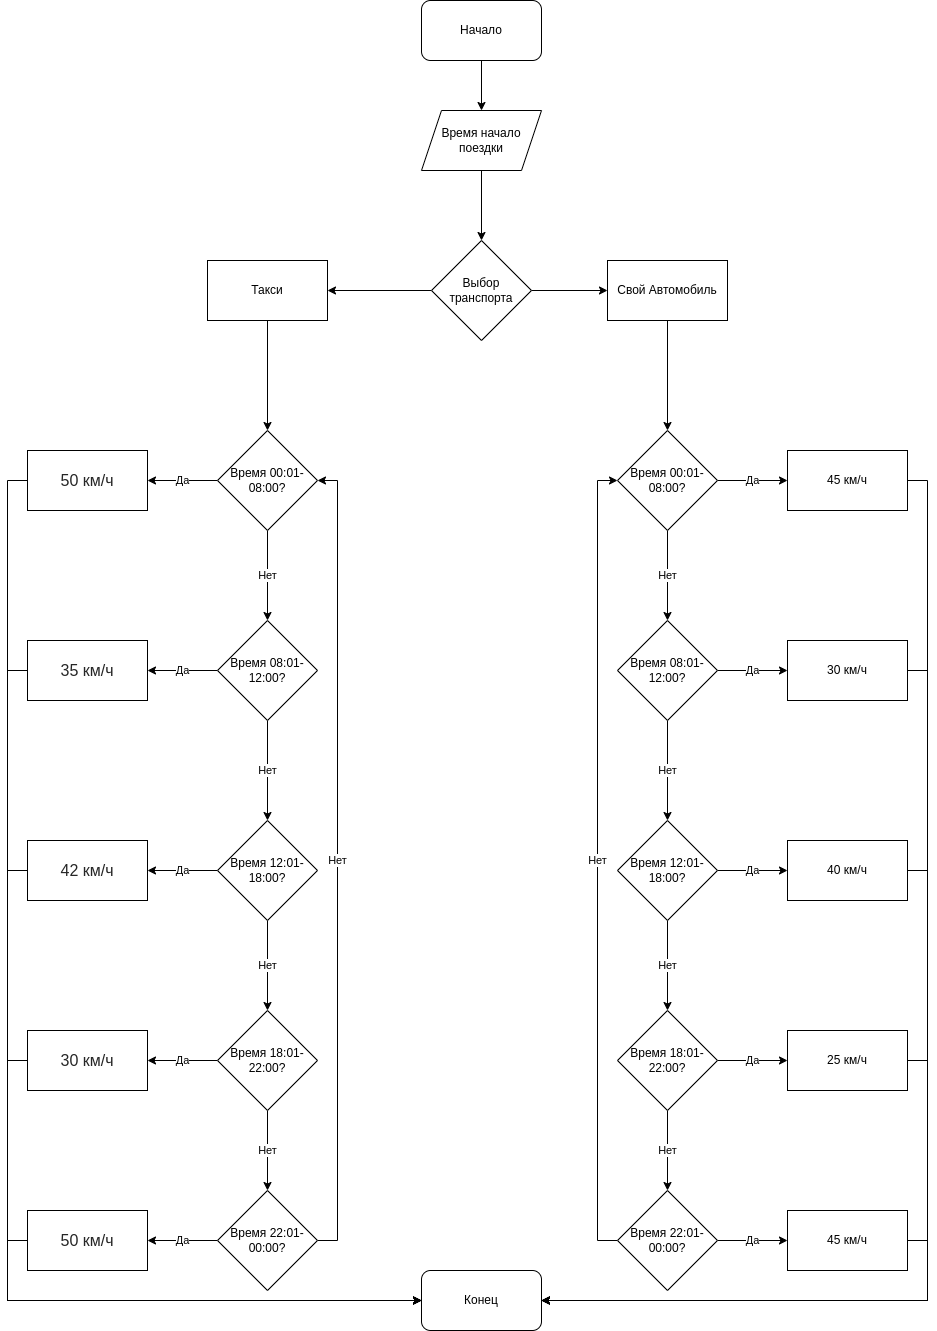

The diagram above was exported from draw.io. Its source (the exported page's mxGraphModel, read from the mxfile embedded in the PNG):
<mxGraphModel dx="3094" dy="1292" grid="1" gridSize="10" guides="1" tooltips="1" connect="1" arrows="1" fold="1" page="1" pageScale="1" pageWidth="827" pageHeight="1169" math="0" shadow="0">
  <root>
    <mxCell id="0" />
    <mxCell id="1" parent="0" />
    <mxCell id="tSQ85s0mhWE3XxD2U9Wl-9" style="edgeStyle=orthogonalEdgeStyle;rounded=0;orthogonalLoop=1;jettySize=auto;html=1;exitX=0.5;exitY=1;exitDx=0;exitDy=0;entryX=0.5;entryY=0;entryDx=0;entryDy=0;" parent="1" source="tSQ85s0mhWE3XxD2U9Wl-1" edge="1">
      <mxGeometry relative="1" as="geometry">
        <mxPoint x="414" y="150" as="targetPoint" />
      </mxGeometry>
    </mxCell>
    <mxCell id="tSQ85s0mhWE3XxD2U9Wl-1" value="Начало&lt;br&gt;" style="rounded=1;whiteSpace=wrap;html=1;" parent="1" vertex="1">
      <mxGeometry x="354" y="40" width="120" height="60" as="geometry" />
    </mxCell>
    <mxCell id="tSQ85s0mhWE3XxD2U9Wl-53" style="edgeStyle=orthogonalEdgeStyle;rounded=0;orthogonalLoop=1;jettySize=auto;html=1;exitX=0.5;exitY=1;exitDx=0;exitDy=0;entryX=0.5;entryY=0;entryDx=0;entryDy=0;" parent="1" source="tSQ85s0mhWE3XxD2U9Wl-34" target="tSQ85s0mhWE3XxD2U9Wl-42" edge="1">
      <mxGeometry relative="1" as="geometry" />
    </mxCell>
    <mxCell id="tSQ85s0mhWE3XxD2U9Wl-34" value="Такси" style="rounded=0;whiteSpace=wrap;html=1;" parent="1" vertex="1">
      <mxGeometry x="140" y="300" width="120" height="60" as="geometry" />
    </mxCell>
    <mxCell id="tSQ85s0mhWE3XxD2U9Wl-38" style="edgeStyle=orthogonalEdgeStyle;rounded=0;orthogonalLoop=1;jettySize=auto;html=1;exitX=0.5;exitY=1;exitDx=0;exitDy=0;entryX=0.5;entryY=0;entryDx=0;entryDy=0;" parent="1" source="tSQ85s0mhWE3XxD2U9Wl-35" target="tSQ85s0mhWE3XxD2U9Wl-37" edge="1">
      <mxGeometry relative="1" as="geometry" />
    </mxCell>
    <mxCell id="tSQ85s0mhWE3XxD2U9Wl-35" value="Время начало поездки" style="shape=parallelogram;perimeter=parallelogramPerimeter;whiteSpace=wrap;html=1;fixedSize=1;" parent="1" vertex="1">
      <mxGeometry x="354" y="150" width="120" height="60" as="geometry" />
    </mxCell>
    <mxCell id="tSQ85s0mhWE3XxD2U9Wl-39" style="edgeStyle=orthogonalEdgeStyle;rounded=0;orthogonalLoop=1;jettySize=auto;html=1;exitX=0;exitY=0.5;exitDx=0;exitDy=0;entryX=1;entryY=0.5;entryDx=0;entryDy=0;" parent="1" source="tSQ85s0mhWE3XxD2U9Wl-37" target="tSQ85s0mhWE3XxD2U9Wl-34" edge="1">
      <mxGeometry relative="1" as="geometry" />
    </mxCell>
    <mxCell id="tSQ85s0mhWE3XxD2U9Wl-41" style="edgeStyle=orthogonalEdgeStyle;rounded=0;orthogonalLoop=1;jettySize=auto;html=1;exitX=1;exitY=0.5;exitDx=0;exitDy=0;entryX=0;entryY=0.5;entryDx=0;entryDy=0;" parent="1" source="tSQ85s0mhWE3XxD2U9Wl-37" target="tSQ85s0mhWE3XxD2U9Wl-40" edge="1">
      <mxGeometry relative="1" as="geometry" />
    </mxCell>
    <mxCell id="tSQ85s0mhWE3XxD2U9Wl-37" value="Выбор транспорта" style="rhombus;whiteSpace=wrap;html=1;" parent="1" vertex="1">
      <mxGeometry x="364" y="280" width="100" height="100" as="geometry" />
    </mxCell>
    <mxCell id="tSQ85s0mhWE3XxD2U9Wl-59" style="edgeStyle=orthogonalEdgeStyle;rounded=0;orthogonalLoop=1;jettySize=auto;html=1;exitX=0.5;exitY=1;exitDx=0;exitDy=0;entryX=0.5;entryY=0;entryDx=0;entryDy=0;" parent="1" source="tSQ85s0mhWE3XxD2U9Wl-40" target="tSQ85s0mhWE3XxD2U9Wl-54" edge="1">
      <mxGeometry relative="1" as="geometry" />
    </mxCell>
    <mxCell id="tSQ85s0mhWE3XxD2U9Wl-40" value="Свой Автомобиль" style="rounded=0;whiteSpace=wrap;html=1;" parent="1" vertex="1">
      <mxGeometry x="540" y="300" width="120" height="60" as="geometry" />
    </mxCell>
    <mxCell id="tSQ85s0mhWE3XxD2U9Wl-60" value="Нет" style="edgeStyle=orthogonalEdgeStyle;rounded=0;orthogonalLoop=1;jettySize=auto;html=1;exitX=0.5;exitY=1;exitDx=0;exitDy=0;entryX=0.5;entryY=0;entryDx=0;entryDy=0;" parent="1" source="tSQ85s0mhWE3XxD2U9Wl-42" target="tSQ85s0mhWE3XxD2U9Wl-43" edge="1">
      <mxGeometry relative="1" as="geometry" />
    </mxCell>
    <mxCell id="tSQ85s0mhWE3XxD2U9Wl-84" value="Да" style="edgeStyle=orthogonalEdgeStyle;rounded=0;orthogonalLoop=1;jettySize=auto;html=1;exitX=0;exitY=0.5;exitDx=0;exitDy=0;entryX=1;entryY=0.5;entryDx=0;entryDy=0;" parent="1" source="tSQ85s0mhWE3XxD2U9Wl-42" target="tSQ85s0mhWE3XxD2U9Wl-79" edge="1">
      <mxGeometry relative="1" as="geometry" />
    </mxCell>
    <mxCell id="tSQ85s0mhWE3XxD2U9Wl-42" value="Время 00:01-08:00?" style="rhombus;whiteSpace=wrap;html=1;" parent="1" vertex="1">
      <mxGeometry x="150" y="470" width="100" height="100" as="geometry" />
    </mxCell>
    <mxCell id="tSQ85s0mhWE3XxD2U9Wl-61" value="Нет" style="edgeStyle=orthogonalEdgeStyle;rounded=0;orthogonalLoop=1;jettySize=auto;html=1;exitX=0.5;exitY=1;exitDx=0;exitDy=0;" parent="1" source="tSQ85s0mhWE3XxD2U9Wl-43" target="tSQ85s0mhWE3XxD2U9Wl-48" edge="1">
      <mxGeometry relative="1" as="geometry" />
    </mxCell>
    <mxCell id="tSQ85s0mhWE3XxD2U9Wl-83" value="Да" style="edgeStyle=orthogonalEdgeStyle;rounded=0;orthogonalLoop=1;jettySize=auto;html=1;exitX=0;exitY=0.5;exitDx=0;exitDy=0;entryX=1;entryY=0.5;entryDx=0;entryDy=0;" parent="1" source="tSQ85s0mhWE3XxD2U9Wl-43" target="tSQ85s0mhWE3XxD2U9Wl-78" edge="1">
      <mxGeometry relative="1" as="geometry" />
    </mxCell>
    <mxCell id="tSQ85s0mhWE3XxD2U9Wl-43" value="Время&amp;nbsp;08:01-12:00?" style="rhombus;whiteSpace=wrap;html=1;" parent="1" vertex="1">
      <mxGeometry x="150" y="660" width="100" height="100" as="geometry" />
    </mxCell>
    <mxCell id="tSQ85s0mhWE3XxD2U9Wl-64" value="Нет" style="edgeStyle=orthogonalEdgeStyle;rounded=0;orthogonalLoop=1;jettySize=auto;html=1;exitX=1;exitY=0.5;exitDx=0;exitDy=0;entryX=1;entryY=0.5;entryDx=0;entryDy=0;" parent="1" source="tSQ85s0mhWE3XxD2U9Wl-46" target="tSQ85s0mhWE3XxD2U9Wl-42" edge="1">
      <mxGeometry relative="1" as="geometry" />
    </mxCell>
    <mxCell id="tSQ85s0mhWE3XxD2U9Wl-80" value="Да" style="edgeStyle=orthogonalEdgeStyle;rounded=0;orthogonalLoop=1;jettySize=auto;html=1;exitX=0;exitY=0.5;exitDx=0;exitDy=0;entryX=1;entryY=0.5;entryDx=0;entryDy=0;" parent="1" source="tSQ85s0mhWE3XxD2U9Wl-46" target="tSQ85s0mhWE3XxD2U9Wl-75" edge="1">
      <mxGeometry relative="1" as="geometry" />
    </mxCell>
    <mxCell id="tSQ85s0mhWE3XxD2U9Wl-46" value="Время&amp;nbsp;22:01-00:00?" style="rhombus;whiteSpace=wrap;html=1;" parent="1" vertex="1">
      <mxGeometry x="150" y="1230" width="100" height="100" as="geometry" />
    </mxCell>
    <mxCell id="tSQ85s0mhWE3XxD2U9Wl-63" value="Нет" style="edgeStyle=orthogonalEdgeStyle;rounded=0;orthogonalLoop=1;jettySize=auto;html=1;exitX=0.5;exitY=1;exitDx=0;exitDy=0;entryX=0.5;entryY=0;entryDx=0;entryDy=0;" parent="1" source="tSQ85s0mhWE3XxD2U9Wl-47" target="tSQ85s0mhWE3XxD2U9Wl-46" edge="1">
      <mxGeometry relative="1" as="geometry" />
    </mxCell>
    <mxCell id="tSQ85s0mhWE3XxD2U9Wl-81" value="Да" style="edgeStyle=orthogonalEdgeStyle;rounded=0;orthogonalLoop=1;jettySize=auto;html=1;exitX=0;exitY=0.5;exitDx=0;exitDy=0;entryX=1;entryY=0.5;entryDx=0;entryDy=0;" parent="1" source="tSQ85s0mhWE3XxD2U9Wl-47" target="tSQ85s0mhWE3XxD2U9Wl-76" edge="1">
      <mxGeometry relative="1" as="geometry" />
    </mxCell>
    <mxCell id="tSQ85s0mhWE3XxD2U9Wl-47" value="Время&amp;nbsp;18:01-22:00?" style="rhombus;whiteSpace=wrap;html=1;" parent="1" vertex="1">
      <mxGeometry x="150" y="1050" width="100" height="100" as="geometry" />
    </mxCell>
    <mxCell id="tSQ85s0mhWE3XxD2U9Wl-62" value="Нет" style="edgeStyle=orthogonalEdgeStyle;rounded=0;orthogonalLoop=1;jettySize=auto;html=1;exitX=0.5;exitY=1;exitDx=0;exitDy=0;entryX=0.5;entryY=0;entryDx=0;entryDy=0;" parent="1" source="tSQ85s0mhWE3XxD2U9Wl-48" target="tSQ85s0mhWE3XxD2U9Wl-47" edge="1">
      <mxGeometry relative="1" as="geometry" />
    </mxCell>
    <mxCell id="tSQ85s0mhWE3XxD2U9Wl-82" value="Да" style="edgeStyle=orthogonalEdgeStyle;rounded=0;orthogonalLoop=1;jettySize=auto;html=1;exitX=0;exitY=0.5;exitDx=0;exitDy=0;entryX=1;entryY=0.5;entryDx=0;entryDy=0;" parent="1" source="tSQ85s0mhWE3XxD2U9Wl-48" target="tSQ85s0mhWE3XxD2U9Wl-77" edge="1">
      <mxGeometry relative="1" as="geometry" />
    </mxCell>
    <mxCell id="tSQ85s0mhWE3XxD2U9Wl-48" value="Время&amp;nbsp;12:01-18:00?" style="rhombus;whiteSpace=wrap;html=1;" parent="1" vertex="1">
      <mxGeometry x="150" y="860" width="100" height="100" as="geometry" />
    </mxCell>
    <mxCell id="tSQ85s0mhWE3XxD2U9Wl-65" value="Нет" style="edgeStyle=orthogonalEdgeStyle;rounded=0;orthogonalLoop=1;jettySize=auto;html=1;exitX=0.5;exitY=1;exitDx=0;exitDy=0;entryX=0.5;entryY=0;entryDx=0;entryDy=0;" parent="1" source="tSQ85s0mhWE3XxD2U9Wl-54" target="tSQ85s0mhWE3XxD2U9Wl-55" edge="1">
      <mxGeometry relative="1" as="geometry" />
    </mxCell>
    <mxCell id="tSQ85s0mhWE3XxD2U9Wl-85" value="Да" style="edgeStyle=orthogonalEdgeStyle;rounded=0;orthogonalLoop=1;jettySize=auto;html=1;exitX=1;exitY=0.5;exitDx=0;exitDy=0;entryX=0;entryY=0.5;entryDx=0;entryDy=0;" parent="1" source="tSQ85s0mhWE3XxD2U9Wl-54" target="tSQ85s0mhWE3XxD2U9Wl-70" edge="1">
      <mxGeometry relative="1" as="geometry" />
    </mxCell>
    <mxCell id="tSQ85s0mhWE3XxD2U9Wl-54" value="Время 00:01-08:00?" style="rhombus;whiteSpace=wrap;html=1;" parent="1" vertex="1">
      <mxGeometry x="550" y="470" width="100" height="100" as="geometry" />
    </mxCell>
    <mxCell id="tSQ85s0mhWE3XxD2U9Wl-66" value="Нет" style="edgeStyle=orthogonalEdgeStyle;rounded=0;orthogonalLoop=1;jettySize=auto;html=1;exitX=0.5;exitY=1;exitDx=0;exitDy=0;entryX=0.5;entryY=0;entryDx=0;entryDy=0;" parent="1" source="tSQ85s0mhWE3XxD2U9Wl-55" target="tSQ85s0mhWE3XxD2U9Wl-58" edge="1">
      <mxGeometry relative="1" as="geometry" />
    </mxCell>
    <mxCell id="tSQ85s0mhWE3XxD2U9Wl-86" value="Да" style="edgeStyle=orthogonalEdgeStyle;rounded=0;orthogonalLoop=1;jettySize=auto;html=1;entryX=0;entryY=0.5;entryDx=0;entryDy=0;" parent="1" source="tSQ85s0mhWE3XxD2U9Wl-55" target="tSQ85s0mhWE3XxD2U9Wl-74" edge="1">
      <mxGeometry relative="1" as="geometry">
        <mxPoint x="690" y="710" as="sourcePoint" />
      </mxGeometry>
    </mxCell>
    <mxCell id="tSQ85s0mhWE3XxD2U9Wl-55" value="Время&amp;nbsp;08:01-12:00?" style="rhombus;whiteSpace=wrap;html=1;" parent="1" vertex="1">
      <mxGeometry x="550" y="660" width="100" height="100" as="geometry" />
    </mxCell>
    <mxCell id="tSQ85s0mhWE3XxD2U9Wl-69" value="Нет" style="edgeStyle=orthogonalEdgeStyle;rounded=0;orthogonalLoop=1;jettySize=auto;html=1;exitX=0;exitY=0.5;exitDx=0;exitDy=0;entryX=0;entryY=0.5;entryDx=0;entryDy=0;" parent="1" source="tSQ85s0mhWE3XxD2U9Wl-56" target="tSQ85s0mhWE3XxD2U9Wl-54" edge="1">
      <mxGeometry relative="1" as="geometry" />
    </mxCell>
    <mxCell id="tSQ85s0mhWE3XxD2U9Wl-89" value="Да" style="edgeStyle=orthogonalEdgeStyle;rounded=0;orthogonalLoop=1;jettySize=auto;html=1;exitX=1;exitY=0.5;exitDx=0;exitDy=0;entryX=0;entryY=0.5;entryDx=0;entryDy=0;" parent="1" source="tSQ85s0mhWE3XxD2U9Wl-56" target="tSQ85s0mhWE3XxD2U9Wl-71" edge="1">
      <mxGeometry relative="1" as="geometry">
        <mxPoint x="690" y="1280" as="sourcePoint" />
      </mxGeometry>
    </mxCell>
    <mxCell id="tSQ85s0mhWE3XxD2U9Wl-56" value="Время&amp;nbsp;22:01-00:00?" style="rhombus;whiteSpace=wrap;html=1;" parent="1" vertex="1">
      <mxGeometry x="550" y="1230" width="100" height="100" as="geometry" />
    </mxCell>
    <mxCell id="tSQ85s0mhWE3XxD2U9Wl-68" value="Нет" style="edgeStyle=orthogonalEdgeStyle;rounded=0;orthogonalLoop=1;jettySize=auto;html=1;exitX=0.5;exitY=1;exitDx=0;exitDy=0;entryX=0.5;entryY=0;entryDx=0;entryDy=0;" parent="1" source="tSQ85s0mhWE3XxD2U9Wl-57" target="tSQ85s0mhWE3XxD2U9Wl-56" edge="1">
      <mxGeometry relative="1" as="geometry" />
    </mxCell>
    <mxCell id="tSQ85s0mhWE3XxD2U9Wl-88" value="Да" style="edgeStyle=orthogonalEdgeStyle;rounded=0;orthogonalLoop=1;jettySize=auto;html=1;entryX=0;entryY=0.5;entryDx=0;entryDy=0;" parent="1" source="tSQ85s0mhWE3XxD2U9Wl-57" target="tSQ85s0mhWE3XxD2U9Wl-72" edge="1">
      <mxGeometry relative="1" as="geometry">
        <mxPoint x="690" y="1100" as="sourcePoint" />
      </mxGeometry>
    </mxCell>
    <mxCell id="tSQ85s0mhWE3XxD2U9Wl-57" value="Время&amp;nbsp;18:01-22:00?" style="rhombus;whiteSpace=wrap;html=1;" parent="1" vertex="1">
      <mxGeometry x="550" y="1050" width="100" height="100" as="geometry" />
    </mxCell>
    <mxCell id="tSQ85s0mhWE3XxD2U9Wl-67" value="Нет" style="edgeStyle=orthogonalEdgeStyle;rounded=0;orthogonalLoop=1;jettySize=auto;html=1;exitX=0.5;exitY=1;exitDx=0;exitDy=0;entryX=0.5;entryY=0;entryDx=0;entryDy=0;" parent="1" source="tSQ85s0mhWE3XxD2U9Wl-58" target="tSQ85s0mhWE3XxD2U9Wl-57" edge="1">
      <mxGeometry relative="1" as="geometry" />
    </mxCell>
    <mxCell id="tSQ85s0mhWE3XxD2U9Wl-87" value="Да" style="edgeStyle=orthogonalEdgeStyle;rounded=0;orthogonalLoop=1;jettySize=auto;html=1;exitX=1;exitY=0.5;exitDx=0;exitDy=0;entryX=0;entryY=0.5;entryDx=0;entryDy=0;" parent="1" source="tSQ85s0mhWE3XxD2U9Wl-58" target="tSQ85s0mhWE3XxD2U9Wl-73" edge="1">
      <mxGeometry relative="1" as="geometry">
        <mxPoint x="690" y="910" as="sourcePoint" />
      </mxGeometry>
    </mxCell>
    <mxCell id="tSQ85s0mhWE3XxD2U9Wl-58" value="Время&amp;nbsp;12:01-18:00?" style="rhombus;whiteSpace=wrap;html=1;" parent="1" vertex="1">
      <mxGeometry x="550" y="860" width="100" height="100" as="geometry" />
    </mxCell>
    <mxCell id="tSQ85s0mhWE3XxD2U9Wl-99" style="edgeStyle=orthogonalEdgeStyle;rounded=0;orthogonalLoop=1;jettySize=auto;html=1;exitX=1;exitY=0.5;exitDx=0;exitDy=0;entryX=1;entryY=0.5;entryDx=0;entryDy=0;" parent="1" source="tSQ85s0mhWE3XxD2U9Wl-70" target="tSQ85s0mhWE3XxD2U9Wl-91" edge="1">
      <mxGeometry relative="1" as="geometry" />
    </mxCell>
    <mxCell id="tSQ85s0mhWE3XxD2U9Wl-70" value="45 км/ч" style="rounded=0;whiteSpace=wrap;html=1;" parent="1" vertex="1">
      <mxGeometry x="720" y="490" width="120" height="60" as="geometry" />
    </mxCell>
    <mxCell id="tSQ85s0mhWE3XxD2U9Wl-103" style="edgeStyle=orthogonalEdgeStyle;rounded=0;orthogonalLoop=1;jettySize=auto;html=1;exitX=1;exitY=0.5;exitDx=0;exitDy=0;entryX=1;entryY=0.5;entryDx=0;entryDy=0;" parent="1" source="tSQ85s0mhWE3XxD2U9Wl-71" target="tSQ85s0mhWE3XxD2U9Wl-91" edge="1">
      <mxGeometry relative="1" as="geometry" />
    </mxCell>
    <mxCell id="tSQ85s0mhWE3XxD2U9Wl-71" value="45 км/ч" style="rounded=0;whiteSpace=wrap;html=1;" parent="1" vertex="1">
      <mxGeometry x="720" y="1250" width="120" height="60" as="geometry" />
    </mxCell>
    <mxCell id="tSQ85s0mhWE3XxD2U9Wl-102" style="edgeStyle=orthogonalEdgeStyle;rounded=0;orthogonalLoop=1;jettySize=auto;html=1;exitX=1;exitY=0.5;exitDx=0;exitDy=0;entryX=1;entryY=0.5;entryDx=0;entryDy=0;" parent="1" source="tSQ85s0mhWE3XxD2U9Wl-72" target="tSQ85s0mhWE3XxD2U9Wl-91" edge="1">
      <mxGeometry relative="1" as="geometry" />
    </mxCell>
    <mxCell id="tSQ85s0mhWE3XxD2U9Wl-72" value="25 км/ч" style="rounded=0;whiteSpace=wrap;html=1;" parent="1" vertex="1">
      <mxGeometry x="720" y="1070" width="120" height="60" as="geometry" />
    </mxCell>
    <mxCell id="tSQ85s0mhWE3XxD2U9Wl-101" style="edgeStyle=orthogonalEdgeStyle;rounded=0;orthogonalLoop=1;jettySize=auto;html=1;exitX=1;exitY=0.5;exitDx=0;exitDy=0;entryX=1;entryY=0.5;entryDx=0;entryDy=0;" parent="1" source="tSQ85s0mhWE3XxD2U9Wl-73" target="tSQ85s0mhWE3XxD2U9Wl-91" edge="1">
      <mxGeometry relative="1" as="geometry" />
    </mxCell>
    <mxCell id="tSQ85s0mhWE3XxD2U9Wl-73" value="40 км/ч" style="rounded=0;whiteSpace=wrap;html=1;" parent="1" vertex="1">
      <mxGeometry x="720" y="880" width="120" height="60" as="geometry" />
    </mxCell>
    <mxCell id="tSQ85s0mhWE3XxD2U9Wl-100" style="edgeStyle=orthogonalEdgeStyle;rounded=0;orthogonalLoop=1;jettySize=auto;html=1;exitX=1;exitY=0.5;exitDx=0;exitDy=0;entryX=1;entryY=0.5;entryDx=0;entryDy=0;" parent="1" source="tSQ85s0mhWE3XxD2U9Wl-74" target="tSQ85s0mhWE3XxD2U9Wl-91" edge="1">
      <mxGeometry relative="1" as="geometry" />
    </mxCell>
    <mxCell id="tSQ85s0mhWE3XxD2U9Wl-74" value="30 км/ч" style="rounded=0;whiteSpace=wrap;html=1;" parent="1" vertex="1">
      <mxGeometry x="720" y="680" width="120" height="60" as="geometry" />
    </mxCell>
    <mxCell id="tSQ85s0mhWE3XxD2U9Wl-98" style="edgeStyle=orthogonalEdgeStyle;rounded=0;orthogonalLoop=1;jettySize=auto;html=1;exitX=0;exitY=0.5;exitDx=0;exitDy=0;entryX=0;entryY=0.5;entryDx=0;entryDy=0;" parent="1" source="tSQ85s0mhWE3XxD2U9Wl-75" target="tSQ85s0mhWE3XxD2U9Wl-91" edge="1">
      <mxGeometry relative="1" as="geometry" />
    </mxCell>
    <mxCell id="tSQ85s0mhWE3XxD2U9Wl-75" value="&lt;span style=&quot;color: rgba(0, 0, 0, 0.85); font-family: suisse, &amp;quot;YS Text&amp;quot;, sans-serif; font-size: 16px; font-style: normal; font-variant-ligatures: normal; font-variant-caps: normal; font-weight: 400; letter-spacing: normal; orphans: 2; text-align: start; text-indent: 0px; text-transform: none; widows: 2; word-spacing: 0px; -webkit-text-stroke-width: 0px; background-color: rgb(255, 255, 255); text-decoration-thickness: initial; text-decoration-style: initial; text-decoration-color: initial; float: none; display: inline !important;&quot;&gt;50 км/ч&lt;/span&gt;" style="rounded=0;whiteSpace=wrap;html=1;" parent="1" vertex="1">
      <mxGeometry x="-40" y="1250" width="120" height="60" as="geometry" />
    </mxCell>
    <mxCell id="tSQ85s0mhWE3XxD2U9Wl-97" style="edgeStyle=orthogonalEdgeStyle;rounded=0;orthogonalLoop=1;jettySize=auto;html=1;exitX=0;exitY=0.5;exitDx=0;exitDy=0;entryX=0;entryY=0.5;entryDx=0;entryDy=0;" parent="1" source="tSQ85s0mhWE3XxD2U9Wl-76" target="tSQ85s0mhWE3XxD2U9Wl-91" edge="1">
      <mxGeometry relative="1" as="geometry" />
    </mxCell>
    <mxCell id="tSQ85s0mhWE3XxD2U9Wl-76" value="&lt;span style=&quot;color: rgba(0, 0, 0, 0.85); font-family: suisse, &amp;quot;YS Text&amp;quot;, sans-serif; font-size: 16px; font-style: normal; font-variant-ligatures: normal; font-variant-caps: normal; font-weight: 400; letter-spacing: normal; orphans: 2; text-align: start; text-indent: 0px; text-transform: none; widows: 2; word-spacing: 0px; -webkit-text-stroke-width: 0px; background-color: rgb(255, 255, 255); text-decoration-thickness: initial; text-decoration-style: initial; text-decoration-color: initial; float: none; display: inline !important;&quot;&gt;30 км/ч&lt;/span&gt;" style="rounded=0;whiteSpace=wrap;html=1;" parent="1" vertex="1">
      <mxGeometry x="-40" y="1070" width="120" height="60" as="geometry" />
    </mxCell>
    <mxCell id="tSQ85s0mhWE3XxD2U9Wl-95" style="edgeStyle=orthogonalEdgeStyle;rounded=0;orthogonalLoop=1;jettySize=auto;html=1;exitX=0;exitY=0.5;exitDx=0;exitDy=0;entryX=0;entryY=0.5;entryDx=0;entryDy=0;" parent="1" source="tSQ85s0mhWE3XxD2U9Wl-77" target="tSQ85s0mhWE3XxD2U9Wl-91" edge="1">
      <mxGeometry relative="1" as="geometry" />
    </mxCell>
    <mxCell id="tSQ85s0mhWE3XxD2U9Wl-77" value="&lt;span style=&quot;color: rgba(0, 0, 0, 0.85); font-family: suisse, &amp;quot;YS Text&amp;quot;, sans-serif; font-size: 16px; font-style: normal; font-variant-ligatures: normal; font-variant-caps: normal; font-weight: 400; letter-spacing: normal; orphans: 2; text-align: start; text-indent: 0px; text-transform: none; widows: 2; word-spacing: 0px; -webkit-text-stroke-width: 0px; background-color: rgb(255, 255, 255); text-decoration-thickness: initial; text-decoration-style: initial; text-decoration-color: initial; float: none; display: inline !important;&quot;&gt;42 км/ч&lt;/span&gt;" style="rounded=0;whiteSpace=wrap;html=1;" parent="1" vertex="1">
      <mxGeometry x="-40" y="880" width="120" height="60" as="geometry" />
    </mxCell>
    <mxCell id="tSQ85s0mhWE3XxD2U9Wl-93" style="edgeStyle=orthogonalEdgeStyle;rounded=0;orthogonalLoop=1;jettySize=auto;html=1;exitX=0;exitY=0.5;exitDx=0;exitDy=0;entryX=0;entryY=0.5;entryDx=0;entryDy=0;" parent="1" source="tSQ85s0mhWE3XxD2U9Wl-78" target="tSQ85s0mhWE3XxD2U9Wl-91" edge="1">
      <mxGeometry relative="1" as="geometry" />
    </mxCell>
    <mxCell id="tSQ85s0mhWE3XxD2U9Wl-78" value="&lt;span style=&quot;color: rgba(0, 0, 0, 0.85); font-family: suisse, &amp;quot;YS Text&amp;quot;, sans-serif; font-size: 16px; font-style: normal; font-variant-ligatures: normal; font-variant-caps: normal; font-weight: 400; letter-spacing: normal; orphans: 2; text-align: start; text-indent: 0px; text-transform: none; widows: 2; word-spacing: 0px; -webkit-text-stroke-width: 0px; background-color: rgb(255, 255, 255); text-decoration-thickness: initial; text-decoration-style: initial; text-decoration-color: initial; float: none; display: inline !important;&quot;&gt;35 км/ч&lt;/span&gt;" style="rounded=0;whiteSpace=wrap;html=1;" parent="1" vertex="1">
      <mxGeometry x="-40" y="680" width="120" height="60" as="geometry" />
    </mxCell>
    <mxCell id="tSQ85s0mhWE3XxD2U9Wl-92" style="edgeStyle=orthogonalEdgeStyle;rounded=0;orthogonalLoop=1;jettySize=auto;html=1;exitX=0;exitY=0.5;exitDx=0;exitDy=0;entryX=0;entryY=0.5;entryDx=0;entryDy=0;" parent="1" source="tSQ85s0mhWE3XxD2U9Wl-79" target="tSQ85s0mhWE3XxD2U9Wl-91" edge="1">
      <mxGeometry relative="1" as="geometry" />
    </mxCell>
    <mxCell id="tSQ85s0mhWE3XxD2U9Wl-79" value="&lt;span style=&quot;color: rgba(0, 0, 0, 0.85); font-family: suisse, &amp;quot;YS Text&amp;quot;, sans-serif; font-size: 16px; font-style: normal; font-variant-ligatures: normal; font-variant-caps: normal; font-weight: 400; letter-spacing: normal; orphans: 2; text-align: start; text-indent: 0px; text-transform: none; widows: 2; word-spacing: 0px; -webkit-text-stroke-width: 0px; background-color: rgb(255, 255, 255); text-decoration-thickness: initial; text-decoration-style: initial; text-decoration-color: initial; float: none; display: inline !important;&quot;&gt;50 км/ч&lt;/span&gt;" style="rounded=0;whiteSpace=wrap;html=1;" parent="1" vertex="1">
      <mxGeometry x="-40" y="490" width="120" height="60" as="geometry" />
    </mxCell>
    <mxCell id="tSQ85s0mhWE3XxD2U9Wl-91" value="Конец" style="rounded=1;whiteSpace=wrap;html=1;" parent="1" vertex="1">
      <mxGeometry x="354" y="1310" width="120" height="60" as="geometry" />
    </mxCell>
  </root>
</mxGraphModel>